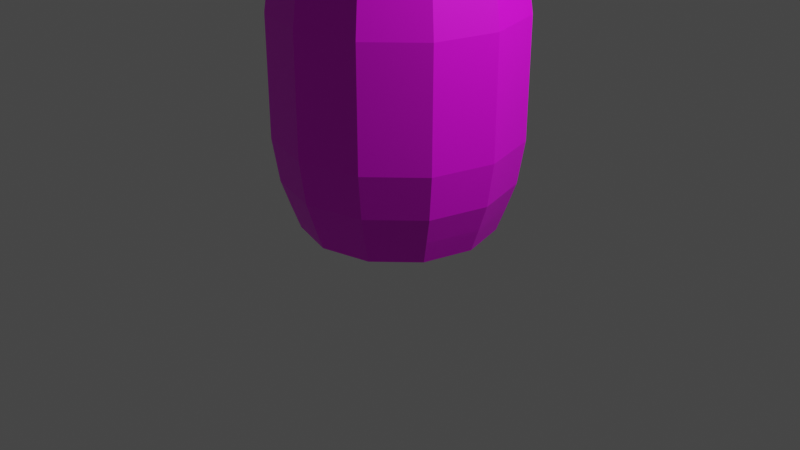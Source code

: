 # Source: barrel.blend  (saved by Blender 3.3.6; exported with 4.5.12 LTS)
import bpy
from mathutils import Matrix  # noqa: F401  (used for matrix-valued properties, if any)

bpy.ops.wm.read_factory_settings(use_empty=True)
scene = bpy.context.scene
scene.name = 'Scene'

# ---- collections
col_collection = bpy.data.collections.new('Collection'); scene.collection.children.link(col_collection)

# ---- images (referenced by path relative to the original .blend; pixels are not part of the script)
import os
ASSET_DIR = os.environ.get("B2B_ASSET_DIR", "")  # directory of the original .blend (textures are referenced by path, not embedded)
HERE = os.path.dirname(os.path.abspath(__file__))  # packed textures are extracted next to this script under _unpacked/

def load_image(name, relpath, width, height, colorspace="sRGB"):
    """Load a texture the original file referenced (path relative to the .blend, or extracted next to this script)."""
    p = next((c for c in (os.path.join(HERE, relpath), os.path.join(ASSET_DIR, relpath)) if relpath and os.path.exists(c)), "")
    if p:
        img = bpy.data.images.load(p, check_existing=True)
        img.name = name
    else:  # same state as the original file: an image datablock whose file is absent (Cycles renders it pink)
        img = bpy.data.images.new(name, width, height)
        img.source = "FILE"
        img.filepath = "//" + (relpath or name)
    img.colorspace_settings.name = colorspace
    return img
img_barrel_png = load_image('barrel.png', 'barrel.png', 1024, 1024, 'sRGB')

# ---- materials (node trees are filled in below, after node groups)
mat_material_001 = bpy.data.materials.new('Material.001')
mat_material_001.use_transparent_shadow = False

# ---- material node trees
mat_material_001.use_nodes = True; mat_material_001.node_tree.nodes.clear()
_N = mat_material_001.node_tree.nodes; _L = mat_material_001.node_tree.links
n0 = _N.new('ShaderNodeBsdfPrincipled'); n0.name = 'Principled BSDF'; n0.location = (10, 300)
n0.distribution = 'GGX'
n0.subsurface_method = 'RANDOM_WALK_SKIN'
n0.inputs[3].default_value = 1.45
n0.inputs[27].default_value = (0.0, 0.0, 0.0, 1.0)
n0.inputs[28].default_value = 1.0
n1 = _N.new('ShaderNodeOutputMaterial'); n1.name = 'Material Output'; n1.location = (300, 300)
n2 = _N.new('ShaderNodeTexImage'); n2.name = 'Image Texture'; n2.location = (-280, 280)
n2.image = img_barrel_png
_L.new(n0.outputs[0], n1.inputs[0])
_L.new(n2.outputs[0], n0.inputs[0])
n1.is_active_output = True

# ---- world
world_world = bpy.data.worlds.new('World'); scene.world = world_world
world_world.use_nodes = True; world_world.node_tree.nodes.clear()
_N = world_world.node_tree.nodes; _L = world_world.node_tree.links
n0 = _N.new('ShaderNodeOutputWorld'); n0.name = 'World Output'; n0.location = (300, 300)
n1 = _N.new('ShaderNodeBackground'); n1.name = 'Background'; n1.location = (10, 300)
n1.inputs[0].default_value = (0.05088, 0.05088, 0.05088, 1.0)
_L.new(n1.outputs[0], n0.inputs[0])
n0.is_active_output = True
world_world.color = (0.05088, 0.05088, 0.05088)
world_world.use_sun_shadow = False
world_world.sun_shadow_jitter_overblur = 0.0

# ---- cameras
cam_camera = bpy.data.cameras.new('Camera')
cam_camera.clip_end = 100.0
cam_camera.ortho_scale = 7.314

# ---- lights
light_light = bpy.data.lights.new('Light', 'POINT')
light_light.transmission_factor = 0.0
light_light.energy = 1000.0
light_light.shadow_soft_size = 0.1
light_light.shadow_maximum_resolution = 0.006
light_light.use_absolute_resolution = True

# ---- meshes
me_circle = bpy.data.meshes.new('Circle')
me_circle.from_pydata([(0.0, 1.0, 0.02203), (-0.5, 0.866, 0.02203), (-0.866, 0.5, 0.02203), (-1.0, 0.0, 0.02203), (-0.866, -0.5, 0.02203), (-0.5, -0.866, 0.02203), (0.0, -1.0, 0.02203), (0.5, -0.866, 0.02203), (0.866, -0.5, 0.02203), (1.0, 0.0, 0.02203), (0.866, 0.5, 0.02203), (0.5, 0.866, 0.02203), (4.399e-10, 1.089, 0.2665), (-0.5443, 0.9427, 0.2665), (-0.9427, 0.5443, 0.2665), (-1.089, 4.399e-10, 0.2665), (-0.9427, -0.5443, 0.2665), (-0.5443, -0.9427, 0.2665), (4.399e-10, -1.089, 0.2665), (0.5443, -0.9427, 0.2665), (0.9427, -0.5443, 0.2665), (1.089, 4.399e-10, 0.2665), (0.9427, 0.5443, 0.2665), (0.5443, 0.9427, 0.2665), (-4.506e-09, 1.182, 0.5422), (-0.591, 1.024, 0.5422), (-1.024, 0.591, 0.5422), (-1.182, 1.331e-09, 0.5422), (-1.024, -0.591, 0.5422), (-0.591, -1.024, 0.5422), (-4.506e-09, -1.182, 0.5422), (0.591, -1.024, 0.5422), (1.024, -0.591, 0.5422), (1.182, 1.331e-09, 0.5422), (1.024, 0.591, 0.5422), (0.591, 1.024, 0.5422), (-1.118e-08, 1.249, 0.9932), (-0.6246, 1.082, 0.9932), (-1.082, 0.6246, 0.9932), (-1.249, 2.534e-09, 0.9932), (-1.082, -0.6246, 0.9932), (-0.6246, -1.082, 0.9932), (-1.118e-08, -1.249, 0.9932), (0.6246, -1.082, 0.9932), (1.082, -0.6246, 0.9932), (1.249, 2.534e-09, 0.9932), (1.082, 0.6246, 0.9932), (0.6246, 1.082, 0.9932), (0.0, 1.0, 3.186), (-0.5, 0.866, 3.186), (-0.866, 0.5, 3.186), (-1.0, 0.0, 3.186), (-0.866, -0.5, 3.186), (-0.5, -0.866, 3.186), (0.0, -1.0, 3.186), (0.5, -0.866, 3.186), (0.866, -0.5, 3.186), (1.0, 0.0, 3.186), (0.866, 0.5, 3.186), (0.5, 0.866, 3.186), (4.399e-10, 1.089, 2.942), (-0.5443, 0.9427, 2.942), (-0.9427, 0.5443, 2.942), (-1.089, 4.399e-10, 2.942), (-0.9427, -0.5443, 2.942), (-0.5443, -0.9427, 2.942), (4.399e-10, -1.089, 2.942), (0.5443, -0.9427, 2.942), (0.9427, -0.5443, 2.942), (1.089, 4.399e-10, 2.942), (0.9427, 0.5443, 2.942), (0.5443, 0.9427, 2.942), (-4.506e-09, 1.182, 2.666), (-0.591, 1.024, 2.666), (-1.024, 0.591, 2.666), (-1.182, 1.331e-09, 2.666), (-1.024, -0.591, 2.666), (-0.591, -1.024, 2.666), (-4.506e-09, -1.182, 2.666), (0.591, -1.024, 2.666), (1.024, -0.591, 2.666), (1.182, 1.331e-09, 2.666), (1.024, 0.591, 2.666), (0.591, 1.024, 2.666), (-1.118e-08, 1.249, 2.215), (-0.6246, 1.082, 2.215), (-1.082, 0.6246, 2.215), (-1.249, 2.534e-09, 2.215), (-1.082, -0.6246, 2.215), (-0.6246, -1.082, 2.215), (-1.118e-08, -1.249, 2.215), (0.6246, -1.082, 2.215), (1.082, -0.6246, 2.215), (1.249, 2.534e-09, 2.215), (1.082, 0.6246, 2.215), (0.6246, 1.082, 2.215), (-3.938e-08, 1.249, 1.603), (-0.6246, 1.082, 1.603), (-1.082, 0.6246, 1.603), (-1.249, 2.534e-09, 1.603), (-1.082, -0.6246, 1.603), (-0.6246, -1.082, 1.603), (-3.938e-08, -1.249, 1.603), (0.6246, -1.082, 1.603), (1.082, -0.6246, 1.603), (1.249, 2.534e-09, 1.603), (1.082, 0.6246, 1.603), (0.6246, 1.082, 1.603), (-0.4289, 0.7429, 3.186), (-7.06e-10, 0.8579, 3.186), (-0.7429, 0.4289, 3.186), (-0.8579, -7.06e-10, 3.186), (-0.7429, -0.4289, 3.186), (-0.4289, -0.7429, 3.186), (-7.06e-10, -0.8579, 3.186), (0.4289, -0.7429, 3.186), (0.7429, -0.4289, 3.186), (0.8579, -7.06e-10, 3.186), (0.7429, 0.4289, 3.186), (0.4289, 0.7429, 3.186), (-0.4289, 0.7429, 3.009), (-4.365e-08, 0.8579, 3.009), (-0.7429, 0.4289, 3.009), (-0.8579, -7.06e-10, 3.009), (-0.7429, -0.4289, 3.009), (-0.4289, -0.7429, 3.009), (-4.365e-08, -0.8579, 3.009), (0.4289, -0.7429, 3.009), (0.7429, -0.4289, 3.009), (0.8579, -7.06e-10, 3.009), (0.7429, 0.4289, 3.009), (0.4289, 0.7429, 3.009)], [], [(1, 0, 11, 10, 9, 8, 7, 6, 5, 4, 3, 2), (18, 19, 31, 30), (11, 0, 12, 23), (1, 2, 14, 13), (8, 9, 21, 20), (5, 6, 18, 17), (2, 3, 15, 14), (9, 10, 22, 21), (6, 7, 19, 18), (3, 4, 16, 15), (10, 11, 23, 22), (0, 1, 13, 12), (7, 8, 20, 19), (4, 5, 17, 16), (33, 34, 46, 45), (15, 16, 28, 27), (22, 23, 35, 34), (12, 13, 25, 24), (19, 20, 32, 31), (16, 17, 29, 28), (23, 12, 24, 35), (13, 14, 26, 25), (20, 21, 33, 32), (17, 18, 30, 29), (14, 15, 27, 26), (21, 22, 34, 33), (38, 39, 99, 98), (30, 31, 43, 42), (27, 28, 40, 39), (34, 35, 47, 46), (24, 25, 37, 36), (31, 32, 44, 43), (28, 29, 41, 40), (35, 24, 36, 47), (25, 26, 38, 37), (32, 33, 45, 44), (29, 30, 42, 41), (26, 27, 39, 38), (45, 46, 106, 105), (42, 43, 103, 102), (39, 40, 100, 99), (46, 47, 107, 106), (36, 37, 97, 96), (43, 44, 104, 103), (40, 41, 101, 100), (47, 36, 96, 107), (37, 38, 98, 97), (44, 45, 105, 104), (41, 42, 102, 101), (52, 53, 113, 112), (66, 78, 79, 67), (59, 71, 60, 48), (49, 61, 62, 50), (56, 68, 69, 57), (53, 65, 66, 54), (50, 62, 63, 51), (57, 69, 70, 58), (54, 66, 67, 55), (51, 63, 64, 52), (58, 70, 71, 59), (48, 60, 61, 49), (55, 67, 68, 56), (52, 64, 65, 53), (81, 93, 94, 82), (63, 75, 76, 64), (70, 82, 83, 71), (60, 72, 73, 61), (67, 79, 80, 68), (64, 76, 77, 65), (71, 83, 72, 60), (61, 73, 74, 62), (68, 80, 81, 69), (65, 77, 78, 66), (62, 74, 75, 63), (69, 81, 82, 70), (86, 98, 99, 87), (78, 90, 91, 79), (75, 87, 88, 76), (82, 94, 95, 83), (72, 84, 85, 73), (79, 91, 92, 80), (76, 88, 89, 77), (83, 95, 84, 72), (73, 85, 86, 74), (80, 92, 93, 81), (77, 89, 90, 78), (74, 86, 87, 75), (93, 105, 106, 94), (90, 102, 103, 91), (87, 99, 100, 88), (94, 106, 107, 95), (84, 96, 97, 85), (91, 103, 104, 92), (88, 100, 101, 89), (95, 107, 96, 84), (85, 97, 98, 86), (92, 104, 105, 93), (89, 101, 102, 90), (111, 112, 124, 123), (59, 48, 109, 119), (49, 50, 110, 108), (56, 57, 117, 116), (53, 54, 114, 113), (50, 51, 111, 110), (57, 58, 118, 117), (54, 55, 115, 114), (51, 52, 112, 111), (58, 59, 119, 118), (48, 49, 108, 109), (55, 56, 116, 115), (120, 122, 123, 124, 125, 126, 127, 128, 129, 130, 131, 121), (118, 119, 131, 130), (109, 108, 120, 121), (115, 116, 128, 127), (112, 113, 125, 124), (119, 109, 121, 131), (108, 110, 122, 120), (116, 117, 129, 128), (113, 114, 126, 125), (110, 111, 123, 122), (117, 118, 130, 129), (114, 115, 127, 126)])
_uv = me_circle.uv_layers.new(name='UVMap')
_uv.uv.foreach_set('vector', [0.4271, 0.9227, 0.4325, 0.9242, 0.4379, 0.9227, 0.4418, 0.9188, 0.4433, 0.9134, 0.4418, 0.908, 0.4379, 0.9041, 0.4325, 0.9026, 0.4271, 0.9041, 0.4232, 0.908, 0.4218, 0.9134, 0.4232, 0.9188, 0.2642, 0.08671, 0.4654, 0.08671, 0.4654, 0.1719, 0.2642, 0.1719, 1.27, 0.01115, 1.472, 0.01115, 1.472, 0.08671, 1.27, 0.08671, -0.742, 0.01115, -0.5408, 0.01115, -0.5408, 0.08671, -0.742, 0.08671, 0.6667, 0.01115, 0.8679, 0.01115, 0.8679, 0.08671, 0.6667, 0.08671, 0.06294, 0.01115, 0.2642, 0.01115, 0.2642, 0.08671, 0.06294, 0.08671, -0.5408, 0.01115, -0.3396, 0.01115, -0.3396, 0.08671, -0.5408, 0.08671, 0.8679, 0.01115, 1.069, 0.01115, 1.069, 0.08671, 0.8679, 0.08671, 0.2642, 0.01115, 0.4654, 0.01115, 0.4654, 0.08671, 0.2642, 0.08671, -0.3396, 0.01115, -0.1383, 0.01115, -0.1383, 0.08671, -0.3396, 0.08671, 1.069, 0.01115, 1.27, 0.01115, 1.27, 0.08671, 1.069, 0.08671, -0.9433, 0.01115, -0.742, 0.01115, -0.742, 0.08671, -0.9433, 0.08671, 0.4654, 0.01115, 0.6667, 0.01115, 0.6667, 0.08671, 0.4654, 0.08671, -0.1383, 0.01115, 0.06294, 0.01115, 0.06294, 0.08671, -0.1383, 0.08671, 0.8679, 0.1719, 1.069, 0.1719, 1.069, 0.3113, 0.8679, 0.3113, -0.3396, 0.08671, -0.1383, 0.08671, -0.1383, 0.1719, -0.3396, 0.1719, 1.069, 0.08671, 1.27, 0.08671, 1.27, 0.1719, 1.069, 0.1719, -0.9433, 0.08671, -0.742, 0.08671, -0.742, 0.1719, -0.9433, 0.1719, 0.4654, 0.08671, 0.6667, 0.08671, 0.6667, 0.1719, 0.4654, 0.1719, -0.1383, 0.08671, 0.06294, 0.08671, 0.06294, 0.1719, -0.1383, 0.1719, 1.27, 0.08671, 1.472, 0.08671, 1.472, 0.1719, 1.27, 0.1719, -0.742, 0.08671, -0.5408, 0.08671, -0.5408, 0.1719, -0.742, 0.1719, 0.6667, 0.08671, 0.8679, 0.08671, 0.8679, 0.1719, 0.6667, 0.1719, 0.06294, 0.08671, 0.2642, 0.08671, 0.2642, 0.1719, 0.06294, 0.1719, -0.5408, 0.08671, -0.3396, 0.08671, -0.3396, 0.1719, -0.5408, 0.1719, 0.8679, 0.08671, 1.069, 0.08671, 1.069, 0.1719, 0.8679, 0.1719, -0.5408, 0.3113, -0.3396, 0.3113, -0.3396, 0.4998, -0.5408, 0.4998, 0.2642, 0.1719, 0.4654, 0.1719, 0.4654, 0.3113, 0.2642, 0.3113, -0.3396, 0.1719, -0.1383, 0.1719, -0.1383, 0.3113, -0.3396, 0.3113, 1.069, 0.1719, 1.27, 0.1719, 1.27, 0.3113, 1.069, 0.3113, -0.9433, 0.1719, -0.742, 0.1719, -0.742, 0.3113, -0.9433, 0.3113, 0.4654, 0.1719, 0.6667, 0.1719, 0.6667, 0.3113, 0.4654, 0.3113, -0.1383, 0.1719, 0.06294, 0.1719, 0.06294, 0.3113, -0.1383, 0.3113, 1.27, 0.1719, 1.472, 0.1719, 1.472, 0.3113, 1.27, 0.3113, -0.742, 0.1719, -0.5408, 0.1719, -0.5408, 0.3113, -0.742, 0.3113, 0.6667, 0.1719, 0.8679, 0.1719, 0.8679, 0.3113, 0.6667, 0.3113, 0.06294, 0.1719, 0.2642, 0.1719, 0.2642, 0.3113, 0.06294, 0.3113, -0.5408, 0.1719, -0.3396, 0.1719, -0.3396, 0.3113, -0.5408, 0.3113, 0.8679, 0.3113, 1.069, 0.3113, 1.069, 0.4998, 0.8679, 0.4998, 0.2642, 0.3113, 0.4654, 0.3113, 0.4654, 0.4998, 0.2642, 0.4998, -0.3396, 0.3113, -0.1383, 0.3113, -0.1383, 0.4998, -0.3396, 0.4998, 1.069, 0.3113, 1.27, 0.3113, 1.27, 0.4998, 1.069, 0.4998, -0.9433, 0.3113, -0.742, 0.3113, -0.742, 0.4998, -0.9433, 0.4998, 0.4654, 0.3113, 0.6667, 0.3113, 0.6667, 0.4998, 0.4654, 0.4998, -0.1383, 0.3113, 0.06294, 0.3113, 0.06294, 0.4998, -0.1383, 0.4998, 1.27, 0.3113, 1.472, 0.3113, 1.472, 0.4998, 1.27, 0.4998, -0.742, 0.3113, -0.5408, 0.3113, -0.5408, 0.4998, -0.742, 0.4998, 0.6667, 0.3113, 0.8679, 0.3113, 0.8679, 0.4998, 0.6667, 0.4998, 0.06294, 0.3113, 0.2642, 0.3113, 0.2642, 0.4998, 0.06294, 0.4998, -0.1383, 0.9889, 0.06294, 0.9889, 0.06294, 0.9889, -0.1383, 0.9889, 0.2642, 0.9134, 0.2642, 0.8282, 0.4654, 0.8282, 0.4654, 0.9134, 1.27, 0.9889, 1.27, 0.9134, 1.472, 0.9134, 1.472, 0.9889, -0.742, 0.9889, -0.742, 0.9134, -0.5408, 0.9134, -0.5408, 0.9889, 0.6667, 0.9889, 0.6667, 0.9134, 0.8679, 0.9134, 0.8679, 0.9889, 0.06294, 0.9889, 0.06294, 0.9134, 0.2642, 0.9134, 0.2642, 0.9889, -0.5408, 0.9889, -0.5408, 0.9134, -0.3396, 0.9134, -0.3396, 0.9889, 0.8679, 0.9889, 0.8679, 0.9134, 1.069, 0.9134, 1.069, 0.9889, 0.2642, 0.9889, 0.2642, 0.9134, 0.4654, 0.9134, 0.4654, 0.9889, -0.3396, 0.9889, -0.3396, 0.9134, -0.1383, 0.9134, -0.1383, 0.9889, 1.069, 0.9889, 1.069, 0.9134, 1.27, 0.9134, 1.27, 0.9889, -0.9433, 0.9889, -0.9433, 0.9134, -0.742, 0.9134, -0.742, 0.9889, 0.4654, 0.9889, 0.4654, 0.9134, 0.6667, 0.9134, 0.6667, 0.9889, -0.1383, 0.9889, -0.1383, 0.9134, 0.06294, 0.9134, 0.06294, 0.9889, 0.8679, 0.8282, 0.8679, 0.6888, 1.069, 0.6888, 1.069, 0.8282, -0.3396, 0.9134, -0.3396, 0.8282, -0.1383, 0.8282, -0.1383, 0.9134, 1.069, 0.9134, 1.069, 0.8282, 1.27, 0.8282, 1.27, 0.9134, -0.9433, 0.9134, -0.9433, 0.8282, -0.742, 0.8282, -0.742, 0.9134, 0.4654, 0.9134, 0.4654, 0.8282, 0.6667, 0.8282, 0.6667, 0.9134, -0.1383, 0.9134, -0.1383, 0.8282, 0.06294, 0.8282, 0.06294, 0.9134, 1.27, 0.9134, 1.27, 0.8282, 1.472, 0.8282, 1.472, 0.9134, -0.742, 0.9134, -0.742, 0.8282, -0.5408, 0.8282, -0.5408, 0.9134, 0.6667, 0.9134, 0.6667, 0.8282, 0.8679, 0.8282, 0.8679, 0.9134, 0.06294, 0.9134, 0.06294, 0.8282, 0.2642, 0.8282, 0.2642, 0.9134, -0.5408, 0.9134, -0.5408, 0.8282, -0.3396, 0.8282, -0.3396, 0.9134, 0.8679, 0.9134, 0.8679, 0.8282, 1.069, 0.8282, 1.069, 0.9134, -0.5408, 0.6888, -0.5408, 0.4998, -0.3396, 0.4998, -0.3396, 0.6888, 0.2642, 0.8282, 0.2642, 0.6888, 0.4654, 0.6888, 0.4654, 0.8282, -0.3396, 0.8282, -0.3396, 0.6888, -0.1383, 0.6888, -0.1383, 0.8282, 1.069, 0.8282, 1.069, 0.6888, 1.27, 0.6888, 1.27, 0.8282, -0.9433, 0.8282, -0.9433, 0.6888, -0.742, 0.6888, -0.742, 0.8282, 0.4654, 0.8282, 0.4654, 0.6888, 0.6667, 0.6888, 0.6667, 0.8282, -0.1383, 0.8282, -0.1383, 0.6888, 0.06294, 0.6888, 0.06294, 0.8282, 1.27, 0.8282, 1.27, 0.6888, 1.472, 0.6888, 1.472, 0.8282, -0.742, 0.8282, -0.742, 0.6888, -0.5408, 0.6888, -0.5408, 0.8282, 0.6667, 0.8282, 0.6667, 0.6888, 0.8679, 0.6888, 0.8679, 0.8282, 0.06294, 0.8282, 0.06294, 0.6888, 0.2642, 0.6888, 0.2642, 0.8282, -0.5408, 0.8282, -0.5408, 0.6888, -0.3396, 0.6888, -0.3396, 0.8282, 0.8679, 0.6888, 0.8679, 0.4998, 1.069, 0.4998, 1.069, 0.6888, 0.2642, 0.6888, 0.2642, 0.4998, 0.4654, 0.4998, 0.4654, 0.6888, -0.3396, 0.6888, -0.3396, 0.4998, -0.1383, 0.4998, -0.1383, 0.6888, 1.069, 0.6888, 1.069, 0.4998, 1.27, 0.4998, 1.27, 0.6888, -0.9433, 0.6888, -0.9433, 0.4998, -0.742, 0.4998, -0.742, 0.6888, 0.4654, 0.6888, 0.4654, 0.4998, 0.6667, 0.4998, 0.6667, 0.6888, -0.1383, 0.6888, -0.1383, 0.4998, 0.06294, 0.4998, 0.06294, 0.6888, 1.27, 0.6888, 1.27, 0.4998, 1.472, 0.4998, 1.472, 0.6888, -0.742, 0.6888, -0.742, 0.4998, -0.5408, 0.4998, -0.5408, 0.6888, 0.6667, 0.6888, 0.6667, 0.4998, 0.8679, 0.4998, 0.8679, 0.6888, 0.06294, 0.6888, 0.06294, 0.4998, 0.2642, 0.4998, 0.2642, 0.6888, -0.3396, 0.9889, -0.1383, 0.9889, -0.1383, 0.9889, -0.3396, 0.9889, 1.27, 0.9889, 1.472, 0.9889, 1.472, 0.9889, 1.27, 0.9889, -0.742, 0.9889, -0.5408, 0.9889, -0.5408, 0.9889, -0.742, 0.9889, 0.6667, 0.9889, 0.8679, 0.9889, 0.8679, 0.9889, 0.6667, 0.9889, 0.06294, 0.9889, 0.2642, 0.9889, 0.2642, 0.9889, 0.06294, 0.9889, -0.5408, 0.9889, -0.3396, 0.9889, -0.3396, 0.9889, -0.5408, 0.9889, 0.8679, 0.9889, 1.069, 0.9889, 1.069, 0.9889, 0.8679, 0.9889, 0.2642, 0.9889, 0.4654, 0.9889, 0.4654, 0.9889, 0.2642, 0.9889, -0.3396, 0.9889, -0.1383, 0.9889, -0.1383, 0.9889, -0.3396, 0.9889, 1.069, 0.9889, 1.27, 0.9889, 1.27, 0.9889, 1.069, 0.9889, -0.9433, 0.9889, -0.742, 0.9889, -0.742, 0.9889, -0.9433, 0.9889, 0.4654, 0.9889, 0.6667, 0.9889, 0.6667, 0.9889, 0.4654, 0.9889, 0.4271, 0.9227, 0.4232, 0.9188, 0.4218, 0.9134, 0.4232, 0.908, 0.4271, 0.9041, 0.4325, 0.9026, 0.4379, 0.9041, 0.4418, 0.908, 0.4433, 0.9134, 0.4418, 0.9188, 0.4379, 0.9227, 0.4325, 0.9242, 1.069, 0.9889, 1.27, 0.9889, 1.27, 0.9889, 1.069, 0.9889, -0.9433, 0.9889, -0.742, 0.9889, -0.742, 0.9889, -0.9433, 0.9889, 0.4654, 0.9889, 0.6667, 0.9889, 0.6667, 0.9889, 0.4654, 0.9889, -0.1383, 0.9889, 0.06294, 0.9889, 0.06294, 0.9889, -0.1383, 0.9889, 1.27, 0.9889, 1.472, 0.9889, 1.472, 0.9889, 1.27, 0.9889, -0.742, 0.9889, -0.5408, 0.9889, -0.5408, 0.9889, -0.742, 0.9889, 0.6667, 0.9889, 0.8679, 0.9889, 0.8679, 0.9889, 0.6667, 0.9889, 0.06294, 0.9889, 0.2642, 0.9889, 0.2642, 0.9889, 0.06294, 0.9889, -0.5408, 0.9889, -0.3396, 0.9889, -0.3396, 0.9889, -0.5408, 0.9889, 0.8679, 0.9889, 1.069, 0.9889, 1.069, 0.9889, 0.8679, 0.9889, 0.2642, 0.9889, 0.4654, 0.9889, 0.4654, 0.9889, 0.2642, 0.9889])
me_circle.materials.append(mat_material_001)
me_circle.update()

# ---- objects
ob_light = bpy.data.objects.new('Light', light_light)
ob_camera = bpy.data.objects.new('Camera', cam_camera)
ob_circle = bpy.data.objects.new('Circle', me_circle)

# ---- transforms, parenting, visibility, modifiers, constraints
ob_light.location = (4.076, 1.005, 5.904)
ob_light.rotation_euler = (0.6503, 0.05522, 1.866)
ob_light.lock_rotations_4d = False
ob_light.empty_display_type = 'ARROWS'
ob_light.color = (0.0, 0.0, 0.0, 0.0)
ob_light.lineart.crease_threshold = 0.0
ob_camera.location = (7.359, -6.926, 4.958)
ob_camera.rotation_euler = (1.109, 0.0, 0.8149)
ob_camera.lock_rotations_4d = False
ob_camera.empty_display_type = 'ARROWS'
ob_camera.color = (0.0, 0.0, 0.0, 0.0)
ob_camera.display_type = 'WIRE'
ob_camera.lineart.crease_threshold = 0.0
ob_circle.location = (0.0, 0.0, 0.0)

# ---- collection membership
col_collection.objects.link(ob_light)
col_collection.objects.link(ob_camera)
col_collection.objects.link(ob_circle)

# ---- scene / render settings (as saved in the file)
scene.camera = ob_camera
scene.frame_start = 1; scene.frame_end = 250; scene.frame_set(1)
scene.render.engine = 'BLENDER_EEVEE_NEXT'
scene.cycles.sampling_pattern = 'TABULATED_SOBOL'
scene.cycles.use_light_tree = False
scene.view_settings.view_transform = 'Filmic'
bpy.context.view_layer.update()

